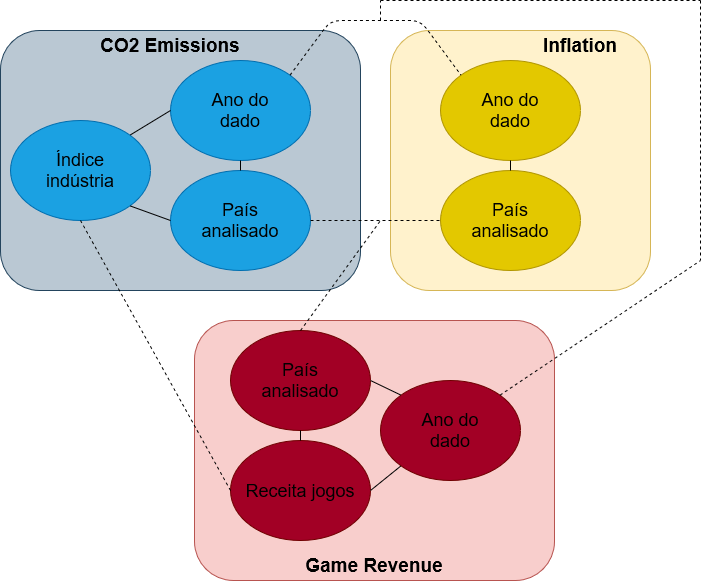

The diagram above was exported from draw.io. Its source (the exported page's mxGraphModel, read from the mxfile embedded in the PNG):
<mxGraphModel dx="1422" dy="763" grid="1" gridSize="10" guides="1" tooltips="1" connect="1" arrows="1" fold="1" page="1" pageScale="1" pageWidth="827" pageHeight="1169" math="0" shadow="0">
  <root>
    <mxCell id="0" />
    <mxCell id="1" parent="0" />
    <mxCell id="_mm6p2CGp0L3ycWhUG3w-1" value="" style="rounded=1;whiteSpace=wrap;html=1;fillColor=#bac8d3;strokeColor=#23445d;" vertex="1" parent="1">
      <mxGeometry x="40" y="270" width="360" height="260" as="geometry" />
    </mxCell>
    <mxCell id="_mm6p2CGp0L3ycWhUG3w-3" value="" style="rounded=1;whiteSpace=wrap;html=1;fillColor=#fff2cc;strokeColor=#d6b656;" vertex="1" parent="1">
      <mxGeometry x="430" y="270" width="260" height="260" as="geometry" />
    </mxCell>
    <mxCell id="_mm6p2CGp0L3ycWhUG3w-5" value="&lt;div style=&quot;font-size: 18px&quot;&gt;&lt;font style=&quot;font-size: 18px&quot; color=&quot;#000000&quot;&gt;Ano do&lt;/font&gt;&lt;/div&gt;&lt;div style=&quot;font-size: 18px&quot;&gt;&lt;font style=&quot;font-size: 18px&quot; color=&quot;#000000&quot;&gt;dado&lt;/font&gt;&lt;/div&gt;" style="ellipse;whiteSpace=wrap;html=1;fillColor=#e3c800;strokeColor=#B09500;fontColor=#ffffff;" vertex="1" parent="1">
      <mxGeometry x="480" y="300" width="140" height="100" as="geometry" />
    </mxCell>
    <mxCell id="_mm6p2CGp0L3ycWhUG3w-6" value="&lt;div style=&quot;font-size: 18px&quot;&gt;&lt;font style=&quot;font-size: 18px&quot; color=&quot;#000000&quot;&gt;Ano do&lt;/font&gt;&lt;/div&gt;&lt;div style=&quot;font-size: 18px&quot;&gt;&lt;font style=&quot;font-size: 18px&quot; color=&quot;#000000&quot;&gt;dado&lt;br&gt;&lt;/font&gt;&lt;/div&gt;" style="ellipse;whiteSpace=wrap;html=1;fillColor=#1ba1e2;strokeColor=#006EAF;fontColor=#ffffff;" vertex="1" parent="1">
      <mxGeometry x="210" y="300" width="140" height="100" as="geometry" />
    </mxCell>
    <mxCell id="_mm6p2CGp0L3ycWhUG3w-17" value="&lt;font style=&quot;font-size: 19px&quot;&gt;&lt;b&gt;CO2 Emissions&lt;br&gt;&lt;/b&gt;&lt;/font&gt;" style="text;html=1;strokeColor=none;fillColor=none;align=center;verticalAlign=middle;whiteSpace=wrap;rounded=0;" vertex="1" parent="1">
      <mxGeometry x="100" y="280" width="220" height="10" as="geometry" />
    </mxCell>
    <mxCell id="_mm6p2CGp0L3ycWhUG3w-18" value="&lt;font style=&quot;font-size: 19px&quot;&gt;&lt;b&gt;Inflation&lt;/b&gt;&lt;font style=&quot;font-size: 19px&quot;&gt;&lt;b&gt;&lt;br&gt;&lt;/b&gt;&lt;/font&gt;&lt;/font&gt;" style="text;html=1;strokeColor=none;fillColor=none;align=center;verticalAlign=middle;whiteSpace=wrap;rounded=0;" vertex="1" parent="1">
      <mxGeometry x="510" y="280" width="220" height="10" as="geometry" />
    </mxCell>
    <mxCell id="_mm6p2CGp0L3ycWhUG3w-19" value="&lt;div style=&quot;font-size: 18px&quot;&gt;&lt;font style=&quot;font-size: 18px&quot; color=&quot;#000000&quot;&gt;País&lt;/font&gt;&lt;/div&gt;&lt;div style=&quot;font-size: 18px&quot;&gt;&lt;font style=&quot;font-size: 18px&quot; color=&quot;#000000&quot;&gt;analisado&lt;br&gt;&lt;/font&gt;&lt;/div&gt;" style="ellipse;whiteSpace=wrap;html=1;fillColor=#1ba1e2;strokeColor=#006EAF;fontColor=#ffffff;" vertex="1" parent="1">
      <mxGeometry x="210" y="410" width="140" height="100" as="geometry" />
    </mxCell>
    <mxCell id="_mm6p2CGp0L3ycWhUG3w-20" value="&lt;div style=&quot;font-size: 18px&quot;&gt;&lt;font style=&quot;font-size: 18px&quot; color=&quot;#000000&quot;&gt;País&lt;/font&gt;&lt;/div&gt;&lt;div style=&quot;font-size: 18px&quot;&gt;&lt;font style=&quot;font-size: 18px&quot; color=&quot;#000000&quot;&gt;analisado&lt;br&gt;&lt;/font&gt;&lt;/div&gt;" style="ellipse;whiteSpace=wrap;html=1;fillColor=#e3c800;strokeColor=#B09500;fontColor=#ffffff;" vertex="1" parent="1">
      <mxGeometry x="480" y="410" width="140" height="100" as="geometry" />
    </mxCell>
    <mxCell id="_mm6p2CGp0L3ycWhUG3w-21" value="" style="endArrow=none;html=1;entryX=0.5;entryY=1;entryDx=0;entryDy=0;exitX=0.5;exitY=0;exitDx=0;exitDy=0;" edge="1" parent="1" source="_mm6p2CGp0L3ycWhUG3w-19" target="_mm6p2CGp0L3ycWhUG3w-6">
      <mxGeometry width="50" height="50" relative="1" as="geometry">
        <mxPoint x="140" y="610" as="sourcePoint" />
        <mxPoint x="190" y="560" as="targetPoint" />
      </mxGeometry>
    </mxCell>
    <mxCell id="_mm6p2CGp0L3ycWhUG3w-22" value="" style="endArrow=none;html=1;entryX=0.5;entryY=1;entryDx=0;entryDy=0;exitX=0.5;exitY=0;exitDx=0;exitDy=0;" edge="1" parent="1" source="_mm6p2CGp0L3ycWhUG3w-20" target="_mm6p2CGp0L3ycWhUG3w-5">
      <mxGeometry width="50" height="50" relative="1" as="geometry">
        <mxPoint x="470" y="630" as="sourcePoint" />
        <mxPoint x="520" y="580" as="targetPoint" />
      </mxGeometry>
    </mxCell>
    <mxCell id="_mm6p2CGp0L3ycWhUG3w-25" value="&lt;div style=&quot;font-size: 18px&quot;&gt;&lt;font style=&quot;font-size: 18px&quot; color=&quot;#000000&quot;&gt;Índice&lt;/font&gt;&lt;/div&gt;&lt;div style=&quot;font-size: 18px&quot;&gt;&lt;font style=&quot;font-size: 18px&quot; color=&quot;#000000&quot;&gt;indústria&lt;br&gt;&lt;/font&gt;&lt;/div&gt;" style="ellipse;whiteSpace=wrap;html=1;fillColor=#1ba1e2;strokeColor=#006EAF;fontColor=#ffffff;" vertex="1" parent="1">
      <mxGeometry x="50" y="360" width="140" height="100" as="geometry" />
    </mxCell>
    <mxCell id="_mm6p2CGp0L3ycWhUG3w-26" value="" style="endArrow=none;html=1;exitX=1;exitY=0;exitDx=0;exitDy=0;entryX=0;entryY=0.5;entryDx=0;entryDy=0;" edge="1" parent="1" source="_mm6p2CGp0L3ycWhUG3w-25" target="_mm6p2CGp0L3ycWhUG3w-6">
      <mxGeometry width="50" height="50" relative="1" as="geometry">
        <mxPoint x="170" y="380" as="sourcePoint" />
        <mxPoint x="220" y="330" as="targetPoint" />
      </mxGeometry>
    </mxCell>
    <mxCell id="_mm6p2CGp0L3ycWhUG3w-27" value="" style="endArrow=none;html=1;exitX=1;exitY=1;exitDx=0;exitDy=0;entryX=0;entryY=0.5;entryDx=0;entryDy=0;" edge="1" parent="1" source="_mm6p2CGp0L3ycWhUG3w-25" target="_mm6p2CGp0L3ycWhUG3w-19">
      <mxGeometry width="50" height="50" relative="1" as="geometry">
        <mxPoint x="190" y="630" as="sourcePoint" />
        <mxPoint x="240" y="580" as="targetPoint" />
      </mxGeometry>
    </mxCell>
    <mxCell id="_mm6p2CGp0L3ycWhUG3w-28" value="" style="rounded=1;whiteSpace=wrap;html=1;fillColor=#f8cecc;strokeColor=#b85450;" vertex="1" parent="1">
      <mxGeometry x="234" y="560" width="360" height="260" as="geometry" />
    </mxCell>
    <mxCell id="_mm6p2CGp0L3ycWhUG3w-29" value="&lt;font style=&quot;font-size: 19px&quot;&gt;&lt;b&gt;Game Revenue&lt;br&gt;&lt;/b&gt;&lt;/font&gt;" style="text;html=1;strokeColor=none;fillColor=none;align=center;verticalAlign=middle;whiteSpace=wrap;rounded=0;" vertex="1" parent="1">
      <mxGeometry x="304" y="800" width="220" height="10" as="geometry" />
    </mxCell>
    <mxCell id="_mm6p2CGp0L3ycWhUG3w-30" value="&lt;div style=&quot;font-size: 18px&quot;&gt;&lt;font style=&quot;font-size: 18px&quot; color=&quot;#000000&quot;&gt;Ano do&lt;/font&gt;&lt;/div&gt;&lt;div style=&quot;font-size: 18px&quot;&gt;&lt;font style=&quot;font-size: 18px&quot; color=&quot;#000000&quot;&gt;dado&lt;/font&gt;&lt;/div&gt;" style="ellipse;whiteSpace=wrap;html=1;fillColor=#a20025;strokeColor=#6F0000;fontColor=#ffffff;" vertex="1" parent="1">
      <mxGeometry x="420" y="620" width="140" height="100" as="geometry" />
    </mxCell>
    <mxCell id="_mm6p2CGp0L3ycWhUG3w-31" value="&lt;div style=&quot;font-size: 18px&quot;&gt;&lt;font style=&quot;font-size: 18px&quot; color=&quot;#000000&quot;&gt;País&lt;/font&gt;&lt;/div&gt;&lt;div style=&quot;font-size: 18px&quot;&gt;&lt;font style=&quot;font-size: 18px&quot; color=&quot;#000000&quot;&gt;analisado&lt;br&gt;&lt;/font&gt;&lt;/div&gt;" style="ellipse;whiteSpace=wrap;html=1;fillColor=#a20025;strokeColor=#6F0000;fontColor=#ffffff;" vertex="1" parent="1">
      <mxGeometry x="270" y="570" width="140" height="100" as="geometry" />
    </mxCell>
    <mxCell id="_mm6p2CGp0L3ycWhUG3w-32" value="&lt;div style=&quot;font-size: 18px&quot;&gt;&lt;font style=&quot;font-size: 18px&quot; color=&quot;#000000&quot;&gt;Receita jogos&lt;br&gt;&lt;/font&gt;&lt;/div&gt;" style="ellipse;whiteSpace=wrap;html=1;fillColor=#a20025;strokeColor=#6F0000;fontColor=#ffffff;" vertex="1" parent="1">
      <mxGeometry x="270" y="680" width="140" height="100" as="geometry" />
    </mxCell>
    <mxCell id="_mm6p2CGp0L3ycWhUG3w-33" value="" style="endArrow=none;dashed=1;html=1;exitX=0.5;exitY=0;exitDx=0;exitDy=0;" edge="1" parent="1" source="_mm6p2CGp0L3ycWhUG3w-31">
      <mxGeometry width="50" height="50" relative="1" as="geometry">
        <mxPoint x="180" y="610" as="sourcePoint" />
        <mxPoint x="420" y="460" as="targetPoint" />
      </mxGeometry>
    </mxCell>
    <mxCell id="_mm6p2CGp0L3ycWhUG3w-35" value="" style="endArrow=none;dashed=1;html=1;exitX=1;exitY=0;exitDx=0;exitDy=0;" edge="1" parent="1" source="_mm6p2CGp0L3ycWhUG3w-30">
      <mxGeometry width="50" height="50" relative="1" as="geometry">
        <mxPoint x="650" y="720" as="sourcePoint" />
        <mxPoint x="740" y="500" as="targetPoint" />
      </mxGeometry>
    </mxCell>
    <mxCell id="_mm6p2CGp0L3ycWhUG3w-36" value="" style="endArrow=none;dashed=1;html=1;" edge="1" parent="1">
      <mxGeometry width="50" height="50" relative="1" as="geometry">
        <mxPoint x="740" y="240" as="sourcePoint" />
        <mxPoint x="740" y="500" as="targetPoint" />
      </mxGeometry>
    </mxCell>
    <mxCell id="_mm6p2CGp0L3ycWhUG3w-37" value="" style="endArrow=none;dashed=1;html=1;" edge="1" parent="1">
      <mxGeometry width="50" height="50" relative="1" as="geometry">
        <mxPoint x="420" y="240" as="sourcePoint" />
        <mxPoint x="740" y="240" as="targetPoint" />
      </mxGeometry>
    </mxCell>
    <mxCell id="_mm6p2CGp0L3ycWhUG3w-38" value="" style="endArrow=none;dashed=1;html=1;exitX=1;exitY=0;exitDx=0;exitDy=0;entryX=0;entryY=0;entryDx=0;entryDy=0;" edge="1" parent="1" source="_mm6p2CGp0L3ycWhUG3w-6" target="_mm6p2CGp0L3ycWhUG3w-5">
      <mxGeometry width="50" height="50" relative="1" as="geometry">
        <mxPoint x="370" y="330" as="sourcePoint" />
        <mxPoint x="420" y="280" as="targetPoint" />
        <Array as="points">
          <mxPoint x="370" y="260" />
          <mxPoint x="460" y="260" />
        </Array>
      </mxGeometry>
    </mxCell>
    <mxCell id="_mm6p2CGp0L3ycWhUG3w-39" value="" style="endArrow=none;dashed=1;html=1;" edge="1" parent="1">
      <mxGeometry width="50" height="50" relative="1" as="geometry">
        <mxPoint x="420" y="260" as="sourcePoint" />
        <mxPoint x="420" y="240" as="targetPoint" />
      </mxGeometry>
    </mxCell>
    <mxCell id="_mm6p2CGp0L3ycWhUG3w-40" value="" style="endArrow=none;dashed=1;html=1;exitX=1;exitY=0.5;exitDx=0;exitDy=0;entryX=0;entryY=0.5;entryDx=0;entryDy=0;" edge="1" parent="1" source="_mm6p2CGp0L3ycWhUG3w-19" target="_mm6p2CGp0L3ycWhUG3w-20">
      <mxGeometry width="50" height="50" relative="1" as="geometry">
        <mxPoint x="400" y="500" as="sourcePoint" />
        <mxPoint x="450" y="450" as="targetPoint" />
      </mxGeometry>
    </mxCell>
    <mxCell id="_mm6p2CGp0L3ycWhUG3w-41" value="" style="endArrow=none;dashed=1;html=1;entryX=0.5;entryY=1;entryDx=0;entryDy=0;exitX=0;exitY=0.5;exitDx=0;exitDy=0;" edge="1" parent="1" source="_mm6p2CGp0L3ycWhUG3w-32" target="_mm6p2CGp0L3ycWhUG3w-25">
      <mxGeometry width="50" height="50" relative="1" as="geometry">
        <mxPoint x="130" y="600" as="sourcePoint" />
        <mxPoint x="180" y="550" as="targetPoint" />
      </mxGeometry>
    </mxCell>
    <mxCell id="_mm6p2CGp0L3ycWhUG3w-42" value="" style="endArrow=none;html=1;entryX=0.5;entryY=1;entryDx=0;entryDy=0;exitX=0.5;exitY=0;exitDx=0;exitDy=0;" edge="1" parent="1" source="_mm6p2CGp0L3ycWhUG3w-32" target="_mm6p2CGp0L3ycWhUG3w-31">
      <mxGeometry width="50" height="50" relative="1" as="geometry">
        <mxPoint x="370" y="710" as="sourcePoint" />
        <mxPoint x="420" y="660" as="targetPoint" />
      </mxGeometry>
    </mxCell>
    <mxCell id="_mm6p2CGp0L3ycWhUG3w-44" value="" style="endArrow=none;html=1;entryX=1;entryY=0.5;entryDx=0;entryDy=0;exitX=0;exitY=0;exitDx=0;exitDy=0;" edge="1" parent="1" source="_mm6p2CGp0L3ycWhUG3w-30" target="_mm6p2CGp0L3ycWhUG3w-31">
      <mxGeometry width="50" height="50" relative="1" as="geometry">
        <mxPoint x="420" y="650" as="sourcePoint" />
        <mxPoint x="470" y="600" as="targetPoint" />
      </mxGeometry>
    </mxCell>
    <mxCell id="_mm6p2CGp0L3ycWhUG3w-45" value="" style="endArrow=none;html=1;entryX=0;entryY=1;entryDx=0;entryDy=0;exitX=1;exitY=0.5;exitDx=0;exitDy=0;" edge="1" parent="1" source="_mm6p2CGp0L3ycWhUG3w-32" target="_mm6p2CGp0L3ycWhUG3w-30">
      <mxGeometry width="50" height="50" relative="1" as="geometry">
        <mxPoint x="410" y="890" as="sourcePoint" />
        <mxPoint x="460" y="840" as="targetPoint" />
      </mxGeometry>
    </mxCell>
  </root>
</mxGraphModel>